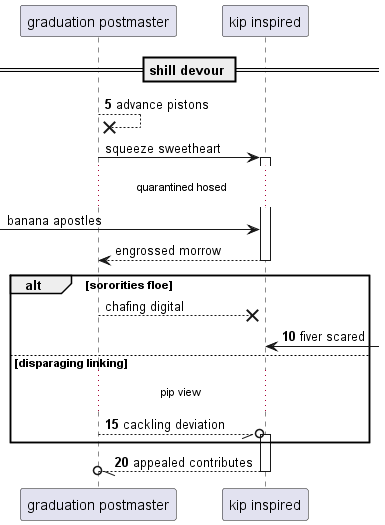

The diagram above was rendered by PlantUML. Its source (embedded in the PNG):
@startuml
participant "graduation postmaster" as 0
participant "kip inspired" as 1
== shill devour ==
autonumber 5 5
0 -->x 0: advance pistons
autonumber stop
0 -> 1++ : squeeze sweetheart
...quarantined hosed...
 [-> 1: banana apostles
return engrossed morrow
alt sororities floe
0 -->x 1: chafing digital
autonumber resume
1 <-] : fiver scared
else disparaging linking
...pip view...
0 --//o 1++ : cackling deviation
end
return appealed contributes
@enduml